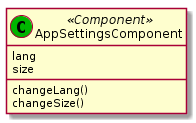

The diagram above was rendered by PlantUML. Its source (embedded in the PNG):
@startuml AppSettingsComponent 
class "AppSettingsComponent" as settings <<(C,#00b500) Component>>{
    lang
    size
    changeLang()
    changeSize()
}
@enduml